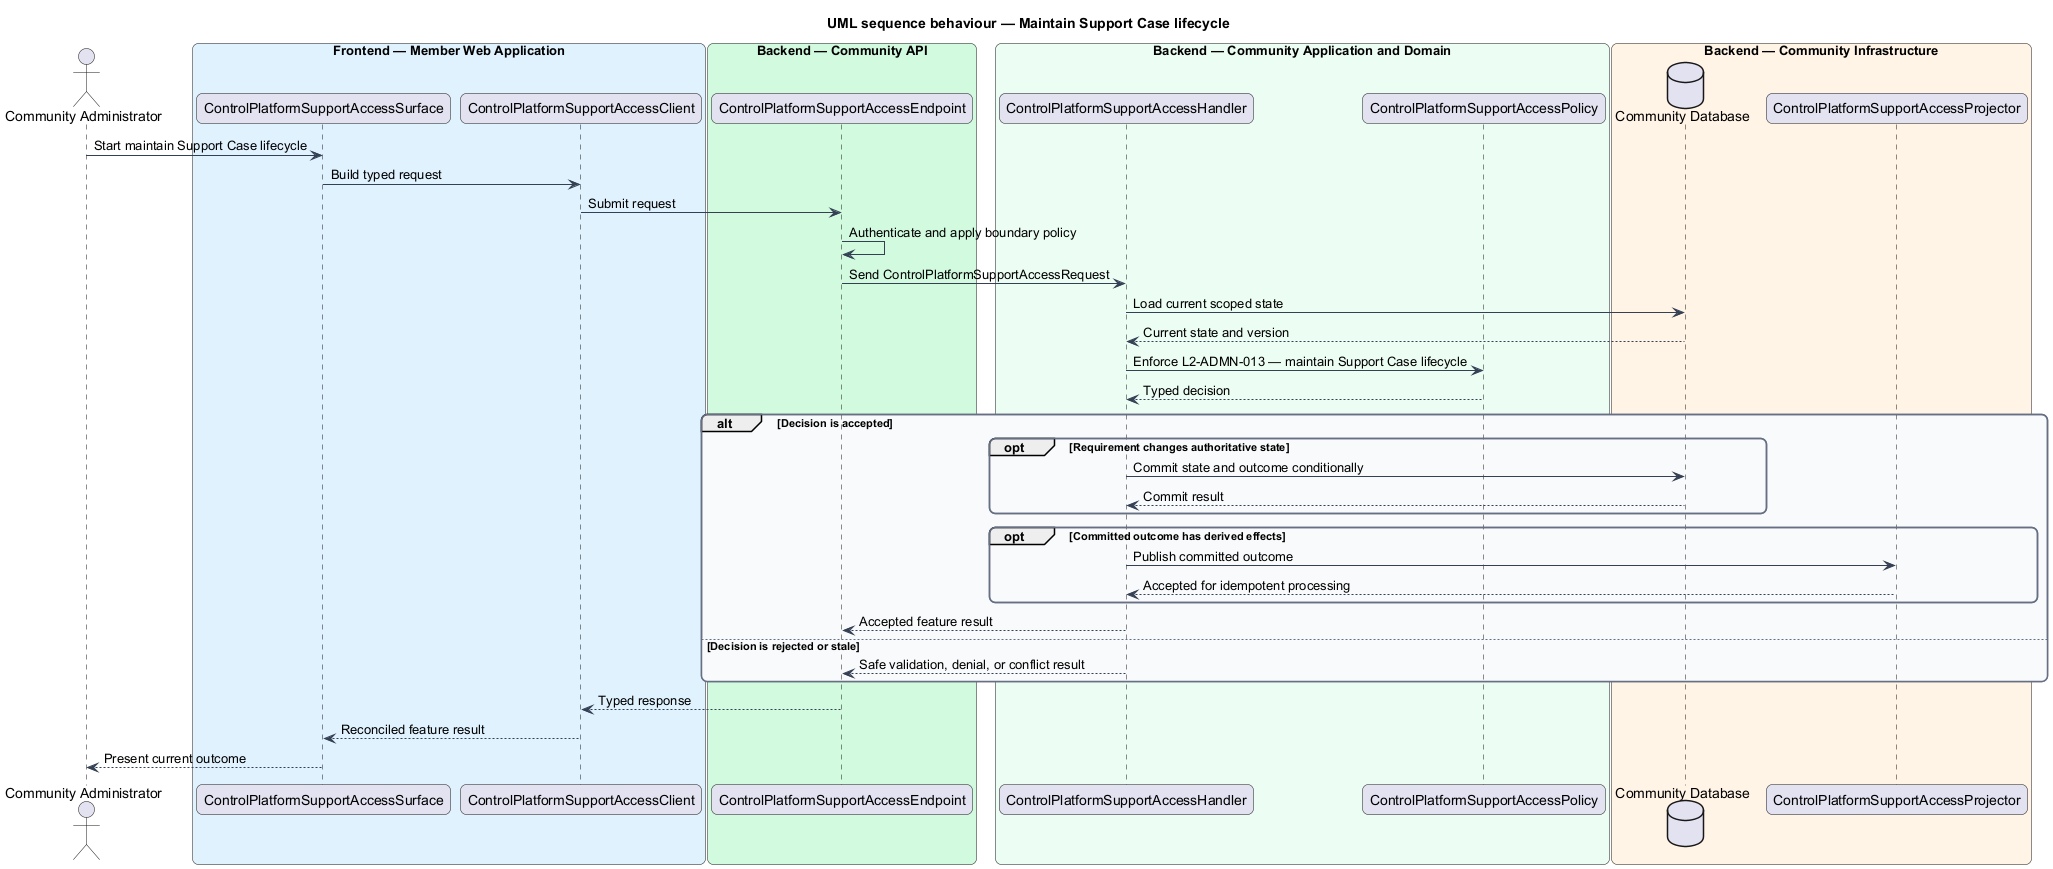

The diagram above was rendered by PlantUML. Its source (embedded in the PNG):
@startuml
title UML sequence behaviour — Maintain Support Case lifecycle
skinparam backgroundColor #FFFFFF
skinparam shadowing false
skinparam roundcorner 12
skinparam defaultFontName Arial
skinparam ArrowColor #344054
skinparam rectangle {
  BorderColor #344054
  FontColor #101828
}
skinparam package {
  BorderColor #667085
  FontColor #101828
  BackgroundColor #F9FAFB
}
actor "Community Administrator" as actor
box "Frontend — Member Web Application" #E0F2FE
  participant "ControlPlatformSupportAccessSurface" as surface
  participant "ControlPlatformSupportAccessClient" as client
end box
box "Backend — Community API" #D1FADF
  participant "ControlPlatformSupportAccessEndpoint" as endpoint
end box
box "Backend — Community Application and Domain" #ECFDF3
  participant "ControlPlatformSupportAccessHandler" as handler
  participant "ControlPlatformSupportAccessPolicy" as policy
end box
box "Backend — Community Infrastructure" #FFF4E5
  database "Community Database" as store
  participant "ControlPlatformSupportAccessProjector" as projector
end box

actor -> surface : Start maintain Support Case lifecycle
surface -> client : Build typed request
client -> endpoint : Submit request
endpoint -> endpoint : Authenticate and apply boundary policy
endpoint -> handler : Send ControlPlatformSupportAccessRequest
handler -> store : Load current scoped state
store --> handler : Current state and version
handler -> policy : Enforce L2-ADMN-013 — maintain Support Case lifecycle
policy --> handler : Typed decision
alt Decision is accepted
  opt Requirement changes authoritative state
    handler -> store : Commit state and outcome conditionally
    store --> handler : Commit result
  end
  opt Committed outcome has derived effects
    handler -> projector : Publish committed outcome
    projector --> handler : Accepted for idempotent processing
  end
  handler --> endpoint : Accepted feature result
else Decision is rejected or stale
  handler --> endpoint : Safe validation, denial, or conflict result
end
endpoint --> client : Typed response
client --> surface : Reconciled feature result
surface --> actor : Present current outcome
@enduml